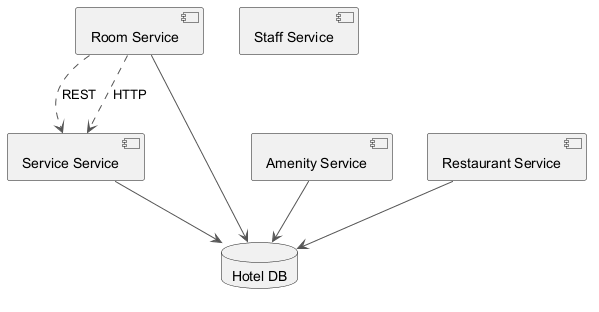

The diagram above was rendered by PlantUML. Its source (embedded in the PNG):
@startuml
skinparam backgroundColor #FFFFFF
skinparam classBackgroundColor #F1F8E9
skinparam classBorderColor #33691E
skinparam ArrowColor #555555
component "Room Service" as C_RoomService
component "Staff Service" as C_StaffService
component "Service Service" as C_ServiceService
component "Amenity Service" as C_AmenityService
component "Restaurant Service" as C_RestaurantService
database "Hotel DB" as DB_hotel
C_RoomService --> DB_hotel
C_ServiceService --> DB_hotel
C_AmenityService --> DB_hotel
C_RestaurantService --> DB_hotel
C_RoomService ..> C_ServiceService : REST
C_RoomService ..> C_ServiceService : HTTP
@enduml